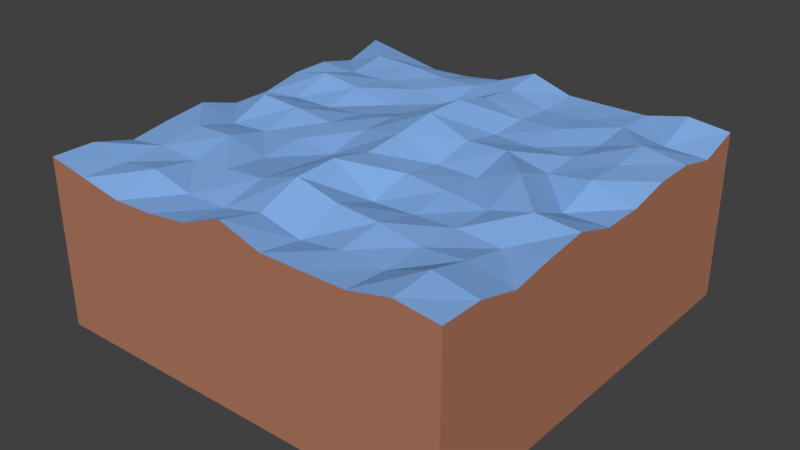 # Source: Water.blend  (saved by Blender 2.79.0; exported with 4.5.12 LTS)
import bpy
from mathutils import Matrix  # noqa: F401  (used for matrix-valued properties, if any)

bpy.ops.wm.read_factory_settings(use_empty=True)
scene = bpy.context.scene
scene.name = 'Scene'

# ---- collections
col_collection_1 = bpy.data.collections.new('Collection 1'); scene.collection.children.link(col_collection_1)

# ---- materials (node trees are filled in below, after node groups)
mat_dirt = bpy.data.materials.new('Dirt')
mat_dirt.alpha_threshold = 0.0
mat_dirt.use_transparent_shadow = False
mat_dirt.diffuse_color = (0.4412, 0.1919, 0.1178, 1.0)
mat_dirt.roughness = 0.5
mat_dirt.line_color = (0.0, 0.0, 0.0, 1.0)
mat_water = bpy.data.materials.new('Water')
mat_water.alpha_threshold = 0.0
mat_water.use_transparent_shadow = False
mat_water.diffuse_color = (0.2283, 0.4275, 0.8, 1.0)
mat_water.roughness = 0.5

# ---- material node trees

# ---- world
world_world = bpy.data.worlds.new('World'); scene.world = world_world
world_world.color = (0.05088, 0.05088, 0.05088)
world_world.use_sun_shadow = False
world_world.sun_shadow_jitter_overblur = 0.0
world_world.cycles.sampling_method = 'MANUAL'

# ---- meshes
me_cube = bpy.data.meshes.new('Cube')
me_cube.from_pydata([(1.0, 1.0, -2.934), (1.0, -1.0, -2.934), (-1.0, -1.0, -2.934), (-1.0, 1.0, -2.934), (1.0, 1.0, 1.066), (1.0, -1.0, 1.066), (-1.0, -1.0, 1.066), (-1.0, 1.0, 1.066), (1.0, 0.8, 0.7675), (1.0, 0.6, 0.9875), (1.0, 0.4, 0.9739), (1.0, 0.2, 0.7687), (1.0, -5.662e-07, 0.7637), (1.0, -0.2, 1.068), (1.0, -0.4, 0.9521), (1.0, -0.6, 0.794), (1.0, -0.8, 1.061), (0.8, 1.0, 1.175), (0.6, 1.0, 0.9464), (0.4, 1.0, 0.9395), (0.2, 1.0, 0.9329), (2.384e-07, 1.0, 0.9578), (-0.2, 1.0, 0.8625), (-0.4, 1.0, 0.7363), (-0.6, 1.0, 0.6985), (-0.8, 1.0, 0.8843), (0.8, -1.0, 1.175), (0.6, -1.0, 0.9463), (0.4, -1.0, 0.9395), (0.2, -1.0, 0.9329), (-5.364e-07, -1.0, 0.9578), (-0.2, -1.0, 0.8625), (-0.4, -1.0, 0.7363), (-0.6, -1.0, 0.6985), (-0.8, -1.0, 0.8843), (-1.0, -0.8, 1.061), (-1.0, -0.6, 0.7941), (-1.0, -0.4, 0.9522), (-1.0, -0.2, 1.068), (-1.0, 2.235e-07, 0.7637), (-1.0, 0.2, 0.7687), (-1.0, 0.4, 0.9739), (-1.0, 0.6, 0.9875), (-1.0, 0.8, 0.7675), (0.8, 0.8, 0.7914), (0.8, 0.6, 1.135), (0.8, 0.4, 1.044), (0.8, 0.2, 1.063), (0.8, -4.768e-07, 0.7368), (0.8, -0.2, 1.136), (0.8, -0.4, 0.8042), (0.8, -0.6, 0.9971), (0.8, -0.8, 1.256), (0.6, 0.8, 0.979), (0.6, 0.6, 0.8632), (0.6, 0.4, 0.9506), (0.6, 0.2, 0.9122), (0.6, -3.725e-07, 1.289), (0.6, -0.2, 0.8648), (0.6, -0.4, 0.8829), (0.6, -0.6, 0.9014), (0.6, -0.8, 0.8737), (0.4, 0.8, 0.9056), (0.4, 0.6, 0.9886), (0.4, 0.4, 0.886), (0.4, 0.2, 1.142), (0.4, -2.98e-07, 0.8716), (0.4, -0.2, 0.9659), (0.4, -0.4, 0.834), (0.4, -0.6, 1.071), (0.4, -0.8, 0.9181), (0.2, 0.8, 0.8677), (0.2, 0.6, 0.9386), (0.2, 0.4, 0.9039), (0.2, 0.2, 1.087), (0.2, -2.235e-07, 0.8782), (0.2, -0.2, 1.032), (0.2, -0.4, 0.7869), (0.2, -0.6, 1.129), (0.2, -0.8, 0.7672), (1.609e-07, 0.8, 0.83), (8.345e-08, 0.6, 0.9385), (5.96e-09, 0.4, 1.174), (-7.153e-08, 0.2, 1.167), (-1.49e-07, -1.639e-07, 1.023), (-2.265e-07, -0.2, 0.9216), (-3.04e-07, -0.4, 1.125), (-3.815e-07, -0.6, 1.09), (-4.59e-07, -0.8, 0.7063), (-0.2, 0.8, 1.007), (-0.2, 0.6, 0.8284), (-0.2, 0.4, 0.8995), (-0.2, 0.2, 1.127), (-0.2, -1.043e-07, 1.101), (-0.2, -0.2, 0.8846), (-0.2, -0.4, 0.9614), (-0.2, -0.6, 1.053), (-0.2, -0.8, 0.7814), (-0.4, 0.8, 0.9765), (-0.4, 0.6, 0.9518), (-0.4, 0.4, 0.8507), (-0.4, 0.2, 0.9273), (-0.4, -4.47e-08, 1.045), (-0.4, -0.2, 0.9813), (-0.4, -0.4, 0.8689), (-0.4, -0.6, 0.9696), (-0.4, -0.8, 0.7715), (-0.6, 0.8, 1.069), (-0.6, 0.6, 0.9576), (-0.6, 0.4, 1.056), (-0.6, 0.2, 0.8569), (-0.6, 1.49e-08, 1.141), (-0.6, -0.2, 0.8859), (-0.6, -0.4, 1.102), (-0.6, -0.6, 0.8693), (-0.6, -0.8, 1.02), (-0.8, 0.8, 1.098), (-0.8, 0.6, 0.9347), (-0.8, 0.4, 1.185), (-0.8, 0.2, 0.8461), (-0.8, 7.451e-08, 1.207), (-0.8, -0.2, 0.814), (-0.8, -0.4, 1.071), (-0.8, -0.6, 0.9257), (-0.8, -0.8, 0.8925)], [], [(0, 1, 2, 3), (124, 35, 6, 34), (0, 4, 8, 9, 10, 11, 12, 13, 14, 15, 16, 5, 1), (1, 5, 26, 27, 28, 29, 30, 31, 32, 33, 34, 6, 2), (2, 6, 35, 36, 37, 38, 39, 40, 41, 42, 43, 7, 3), (4, 0, 3, 7, 25, 24, 23, 22, 21, 20, 19, 18, 17), (16, 52, 26, 5), (52, 61, 27, 26), (61, 70, 28, 27), (70, 79, 29, 28), (79, 88, 30, 29), (88, 97, 31, 30), (97, 106, 32, 31), (106, 115, 33, 32), (115, 124, 34, 33), (4, 17, 44, 8), (8, 44, 45, 9), (9, 45, 46, 10), (10, 46, 47, 11), (11, 47, 48, 12), (12, 48, 49, 13), (13, 49, 50, 14), (14, 50, 51, 15), (15, 51, 52, 16), (17, 18, 53, 44), (44, 53, 54, 45), (45, 54, 55, 46), (46, 55, 56, 47), (47, 56, 57, 48), (48, 57, 58, 49), (49, 58, 59, 50), (50, 59, 60, 51), (51, 60, 61, 52), (18, 19, 62, 53), (53, 62, 63, 54), (54, 63, 64, 55), (55, 64, 65, 56), (56, 65, 66, 57), (57, 66, 67, 58), (58, 67, 68, 59), (59, 68, 69, 60), (60, 69, 70, 61), (19, 20, 71, 62), (62, 71, 72, 63), (63, 72, 73, 64), (64, 73, 74, 65), (65, 74, 75, 66), (66, 75, 76, 67), (67, 76, 77, 68), (68, 77, 78, 69), (69, 78, 79, 70), (20, 21, 80, 71), (71, 80, 81, 72), (72, 81, 82, 73), (73, 82, 83, 74), (74, 83, 84, 75), (75, 84, 85, 76), (76, 85, 86, 77), (77, 86, 87, 78), (78, 87, 88, 79), (21, 22, 89, 80), (80, 89, 90, 81), (81, 90, 91, 82), (82, 91, 92, 83), (83, 92, 93, 84), (84, 93, 94, 85), (85, 94, 95, 86), (86, 95, 96, 87), (87, 96, 97, 88), (22, 23, 98, 89), (89, 98, 99, 90), (90, 99, 100, 91), (91, 100, 101, 92), (92, 101, 102, 93), (93, 102, 103, 94), (94, 103, 104, 95), (95, 104, 105, 96), (96, 105, 106, 97), (23, 24, 107, 98), (98, 107, 108, 99), (99, 108, 109, 100), (100, 109, 110, 101), (101, 110, 111, 102), (102, 111, 112, 103), (103, 112, 113, 104), (104, 113, 114, 105), (105, 114, 115, 106), (24, 25, 116, 107), (107, 116, 117, 108), (108, 117, 118, 109), (109, 118, 119, 110), (110, 119, 120, 111), (111, 120, 121, 112), (112, 121, 122, 113), (113, 122, 123, 114), (114, 123, 124, 115), (25, 7, 43, 116), (116, 43, 42, 117), (117, 42, 41, 118), (118, 41, 40, 119), (119, 40, 39, 120), (120, 39, 38, 121), (121, 38, 37, 122), (122, 37, 36, 123), (123, 36, 35, 124)])
me_cube.polygons.foreach_set('material_index', [0, 1, 0, 0, 0, 0, 1, 1, 1, 1, 1, 1, 1, 1, 1, 1, 1, 1, 1, 1, 1, 1, 1, 1, 1, 1, 1, 1, 1, 1, 1, 1, 1, 1, 1, 1, 1, 1, 1, 1, 1, 1, 1, 1, 1, 1, 1, 1, 1, 1, 1, 1, 1, 1, 1, 1, 1, 1, 1, 1, 1, 1, 1, 1, 1, 1, 1, 1, 1, 1, 1, 1, 1, 1, 1, 1, 1, 1, 1, 1, 1, 1, 1, 1, 1, 1, 1, 1, 1, 1, 1, 1, 1, 1, 1, 1, 1, 1, 1, 1, 1, 1, 1, 1, 1])
me_cube.materials.append(mat_dirt)
me_cube.materials.append(mat_water)
me_cube.use_remesh_preserve_volume = False
me_cube.use_remesh_preserve_attributes = False
me_cube.use_mirror_vertex_groups = False
me_cube.update()

# ---- objects
ob_cube = bpy.data.objects.new('Cube', me_cube)

# ---- transforms, parenting, visibility, modifiers, constraints
ob_cube.location = (0.0, 0.0, 0.0)
ob_cube.scale = (5.0, 5.0, 1.0)
ob_cube.lock_rotations_4d = False
ob_cube.empty_display_type = 'ARROWS'
ob_cube.lineart.crease_threshold = 0.0
_vg = ob_cube.vertex_groups.new(name='Surface')
_vg.add([4, 5, 6, 7, 8, 9, 10, 11, 12, 13, 14, 15, 16, 17, 18, 19, 20, 21, 22, 23, 24, 25, 26, 27, 28, 29, 30, 31, 32, 33, 34, 35, 36, 37, 38, 39, 40, 41, 42, 43, 44, 45, 46, 47, 48, 49, 50, 51, 52, 53, 54, 55, 56, 57, 58, 59, 60, 61, 62, 63, 64, 65, 66, 67, 68, 69, 70, 71, 72, 73, 74, 75, 76, 77, 78, 79, 80, 81, 82, 83, 84, 85, 86, 87, 88, 89, 90, 91, 92, 93, 94, 95, 96, 97, 98, 99, 100, 101, 102, 103, 104, 105, 106, 107, 108, 109, 110, 111, 112, 113, 114, 115, 116, 117, 118, 119, 120, 121, 122, 123, 124], 1.0, 'REPLACE')
_m = ob_cube.modifiers.new('Wave', 'WAVE')
_m.use_y = False
_m.vertex_group = 'Surface'
_m.speed = 0.005
_m.height = 0.3
_m.width = 0.63
_m.narrowness = 10.0

# ---- collection membership
col_collection_1.objects.link(ob_cube)

# ---- scene / render settings (as saved in the file)
scene.frame_start = 1; scene.frame_end = 250; scene.frame_set(1)
scene.render.engine = 'BLENDER_EEVEE_NEXT'
scene.render.resolution_percentage = 50
scene.render.fps = 60
scene.render.dither_intensity = 0.0
scene.cycles.use_denoising = False
scene.cycles.samples = 128
scene.cycles.sampling_pattern = 'TABULATED_SOBOL'
scene.cycles.use_adaptive_sampling = False
scene.cycles.use_light_tree = False
scene.cycles.blur_glossy = 0.0
scene.cycles.sample_clamp_indirect = 0.0
scene.view_settings.view_transform = 'Standard'
bpy.context.view_layer.update()

# ---- added for rendering (the .blend has no active camera and no usable light): camera, sun
cam_auto = bpy.data.cameras.new('AutoCamera')
cam_auto.lens = 50.0
cam_auto.sensor_width = 36.0
cam_auto.clip_end = 1000.0
ob_auto_camera = bpy.data.objects.new('AutoCamera', cam_auto)
scene.collection.objects.link(ob_auto_camera)
ob_auto_camera.location = (13.6557, -16.3868, 10.102)
ob_auto_camera.rotation_euler = (1.09748, -7.21219e-08, 0.694738)
scene.camera = ob_auto_camera
light_auto_sun = bpy.data.lights.new('AutoSun', 'SUN')
light_auto_sun.energy = 3.0
light_auto_sun.angle = 0.0523599
ob_auto_sun = bpy.data.objects.new('AutoSun', light_auto_sun)
scene.collection.objects.link(ob_auto_sun)
ob_auto_sun.rotation_euler = (0.872665, 0.174533, 0.523599)
bpy.context.view_layer.update()
